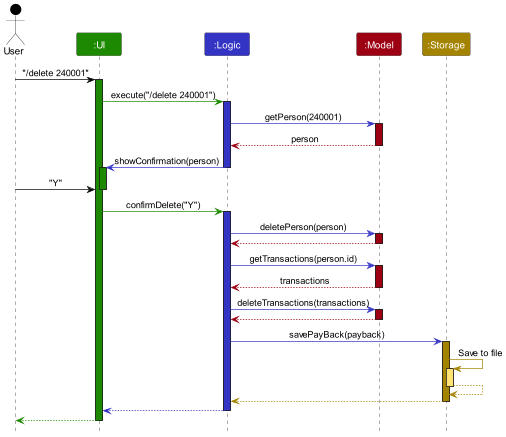

The diagram above was rendered by PlantUML. Its source (embedded in the PNG):
@startuml
!include style.puml
skinparam ArrowFontStyle plain

Actor User as user USER_COLOR
Participant ":UI" as ui UI_COLOR
Participant ":Logic" as logic LOGIC_COLOR
Participant ":Model" as model MODEL_COLOR
Participant ":Storage" as storage STORAGE_COLOR

user -[USER_COLOR]> ui : "/delete 240001"
activate ui UI_COLOR

ui -[UI_COLOR]> logic : execute("/delete 240001")
activate logic LOGIC_COLOR

logic -[LOGIC_COLOR]> model : getPerson(240001)
activate model MODEL_COLOR

model -[MODEL_COLOR]-> logic : person
deactivate model

logic -[LOGIC_COLOR]> ui : showConfirmation(person)
deactivate logic
activate ui UI_COLOR

user -[USER_COLOR]> ui : "Y"
deactivate ui

ui -[UI_COLOR]> logic : confirmDelete("Y")
activate logic LOGIC_COLOR

logic -[LOGIC_COLOR]> model : deletePerson(person)
activate model MODEL_COLOR

model -[MODEL_COLOR]-> logic
deactivate model 

logic -[LOGIC_COLOR]> model : getTransactions(person.id)
activate model MODEL_COLOR

model -[MODEL_COLOR]-> logic : transactions
deactivate model

logic -[LOGIC_COLOR]> model : deleteTransactions(transactions)
activate model MODEL_COLOR

model -[MODEL_COLOR]-> logic
deactivate model

logic -[LOGIC_COLOR]> storage : savePayBack(payback)
activate storage STORAGE_COLOR

storage -[STORAGE_COLOR]> storage : Save to file
activate storage STORAGE_COLOR_T1
storage --[STORAGE_COLOR]> storage
deactivate storage

storage --[STORAGE_COLOR]> logic
deactivate storage

logic --[LOGIC_COLOR]> ui
deactivate logic

ui--[UI_COLOR]> user
deactivate ui
@enduml